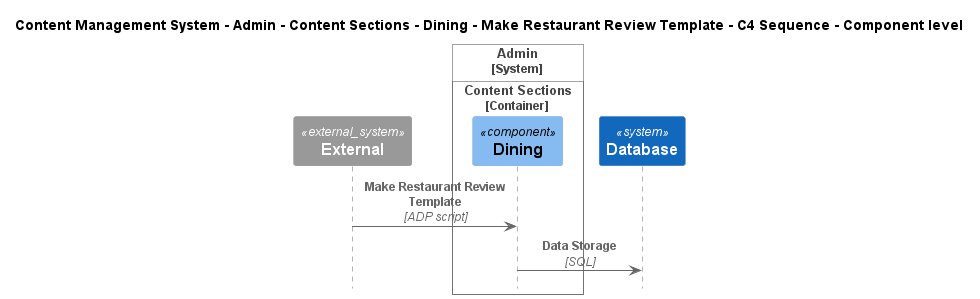

The diagram above was rendered by PlantUML. Its source (embedded in the PNG):
@startuml
!include ..\..\..\..\..\..\..\..\..\.c4s\C4_Sequence.puml

title Content Management System - Admin - Content Sections - Dining - Make Restaurant Review Template - C4 Sequence - Component level

System_Ext(C4InterFlow.SoftwareSystems.ExternalSystem, "External", "")

System_Boundary(ContentManagementSystem.SoftwareSystems.Admin, "Admin")
    
Container_Boundary(ContentManagementSystem.SoftwareSystems.Admin.Containers.ContentSections, "Content Sections")
    Component(ContentManagementSystem.SoftwareSystems.Admin.Containers.ContentSections.Components.Dining, "Dining", "", "")
Boundary_End()
Boundary_End()
System(ContentManagementSystem.SoftwareSystems.Database, "Database", "Stores user registration information, data, access logs, etc.")

Rel(C4InterFlow.SoftwareSystems.ExternalSystem, ContentManagementSystem.SoftwareSystems.Admin.Containers.ContentSections.Components.Dining, "Make Restaurant Review Template", "ADP script")
Rel(ContentManagementSystem.SoftwareSystems.Admin.Containers.ContentSections.Components.Dining, ContentManagementSystem.SoftwareSystems.Database, "Data Storage", "SQL")


@enduml